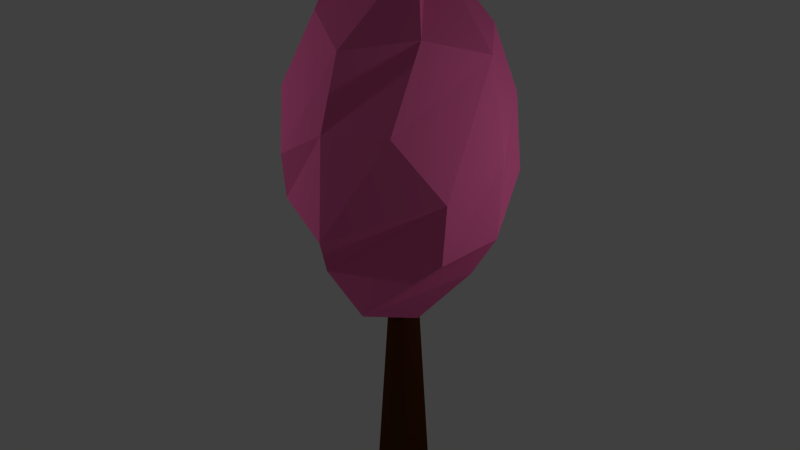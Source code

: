 # Source: Tree_2_C.blend  (saved by Blender 2.77.0; exported with 4.5.12 LTS)
import bpy
from mathutils import Matrix  # noqa: F401  (used for matrix-valued properties, if any)

bpy.ops.wm.read_factory_settings(use_empty=True)
scene = bpy.context.scene
scene.name = 'Scene'

# ---- collections
col_collection_1 = bpy.data.collections.new('Collection 1'); scene.collection.children.link(col_collection_1)

# ---- materials (node trees are filled in below, after node groups)
mat_tronc = bpy.data.materials.new('Tronc')
mat_tronc.alpha_threshold = 0.0
mat_tronc.use_transparent_shadow = False
mat_tronc.diffuse_color = (0.07036, 0.02122, 0.004777, 1.0)
mat_tronc.roughness = 0.5
mat_feuilles_pink = bpy.data.materials.new(' Feuilles_pink')
mat_feuilles_pink.alpha_threshold = 0.0
mat_feuilles_pink.use_transparent_shadow = False
mat_feuilles_pink.diffuse_color = (0.9131, 0.1529, 0.4072, 1.0)
mat_feuilles_pink.roughness = 0.5

# ---- material node trees

# ---- world
world_world = bpy.data.worlds.new('World'); scene.world = world_world
world_world.color = (0.05088, 0.05088, 0.05088)
world_world.use_sun_shadow = False
world_world.sun_shadow_jitter_overblur = 0.0
world_world.cycles.sampling_method = 'NONE'
world_world.cycles.sample_map_resolution = 256

# ---- lights
light_lamp_001 = bpy.data.lights.new('Lamp.001', 'POINT')
light_lamp_001.transmission_factor = 0.0
light_lamp_001.cutoff_distance = 30.0
light_lamp_001.energy = 100.0
light_lamp_001.shadow_buffer_clip_start = 1.001
light_lamp_001.shadow_soft_size = 0.1
light_lamp_001.shadow_maximum_resolution = 0.006
light_lamp_001.use_absolute_resolution = True
light_lamp_001.cycles.use_multiple_importance_sampling = False
light_lamp = bpy.data.lights.new('Lamp', 'POINT')
light_lamp.transmission_factor = 0.0
light_lamp.cutoff_distance = 30.0
light_lamp.energy = 100.0
light_lamp.shadow_buffer_clip_start = 1.001
light_lamp.shadow_soft_size = 0.1
light_lamp.shadow_maximum_resolution = 0.006
light_lamp.use_absolute_resolution = True
light_lamp.cycles.use_multiple_importance_sampling = False

# ---- meshes
me_cylinder = bpy.data.meshes.new('Cylinder')
me_cylinder.from_pydata([(-6.057e-09, 0.7657, -1.022), (9.838e-10, 0.5075, 0.6827), (0.6035, 0.5414, -1.022), (0.239, 0.3589, 0.6827), (0.8535, -2.959e-08, -1.022), (0.338, -1.599e-08, 0.6827), (0.6035, -0.5414, -1.022), (0.239, -0.3589, 0.6827), (-8.068e-08, -0.7657, -1.022), (-2.857e-08, -0.5075, 0.6827), (-0.6035, -0.5414, -1.022), (-0.239, -0.3589, 0.6827), (-0.8535, 1.301e-08, -1.022), (-0.338, 1.224e-08, 0.6827), (-0.6035, 0.5414, -1.022), (-0.239, 0.3589, 0.6827), (0.932, -0.516, 0.5302), (2.613, 1.901, 1.654), (2.6, -1.683, 1.239), (-2.453, -0.3781, 0.7503), (-1.654, 2.068, 1.032), (-0.6122, 3.218, 1.525), (1.64, 1.801, 2.679), (1.775, -2.823, 2.192), (-1.664, -3.199, 1.881), (-3.193, -0.0002095, 2.281), (-1.84, 1.57, 2.734), (0.9829, -0.7233, 3.26), (0.2637, -2.205, 0.671), (2.524, -0.2005, 1.025), (3.078, 0.1467, 1.309), (1.19, 3.027, 1.558), (1.545, 1.681, 0.9496), (-0.8826, -0.5186, 0.5167), (-0.5421, -2.756, 1.027), (0.2727, 1.27, 0.549), (-1.717, 1.351, 0.6784), (-0.04239, 2.89, 1.111), (0.4392, 3.142, 2.232), (-1.582, 2.921, 2.157), (3.143, 0.2363, 1.89), (2.244, 2.116, 2.2), (-0.09035, -3.512, 1.364), (2.792, -1.78, 1.715), (-3.153, -0.958, 1.518), (-1.986, -2.738, 1.485), (-3.048, 1.539, 1.82), (-3.145, 1.148, 1.645), (-0.09652, 2.019, 2.806), (2.658, 0.2465, 2.599), (0.08802, -3.519, 2.159), (-2.832, -1.859, 2.212), (-2.696, -0.1099, 2.684), (0.04733, 0.9191, 3.242), (-0.8051, -1.05, 3.391), (1.776, -1.599, 2.761), (0.1692, -2.914, 2.685), (-1.533, -1.819, 2.813)], [], [(0, 1, 3, 2), (2, 3, 5, 4), (4, 5, 7, 6), (6, 7, 9, 8), (8, 9, 11, 10), (10, 11, 13, 12), (3, 1, 15, 13, 11, 9, 7, 5), (14, 15, 1, 0), (12, 13, 15, 14), (0, 2, 4, 6, 8, 10, 12, 14), (16, 29, 28), (17, 29, 31), (16, 28, 33), (16, 33, 35), (16, 35, 32), (17, 31, 38), (18, 30, 40), (19, 34, 42), (20, 36, 44), (21, 37, 46), (17, 38, 41), (18, 40, 43), (19, 42, 45), (20, 44, 47), (21, 46, 39), (22, 48, 53), (23, 49, 55), (24, 50, 56), (25, 51, 57), (26, 52, 54), (54, 57, 27), (54, 52, 57), (52, 25, 57), (57, 56, 27), (57, 51, 56), (51, 24, 56), (56, 55, 27), (56, 50, 55), (50, 23, 55), (55, 53, 27), (55, 49, 53), (49, 22, 53), (53, 54, 27), (53, 48, 54), (48, 26, 54), (39, 52, 26), (39, 46, 52), (46, 25, 52), (47, 51, 25), (47, 44, 51), (44, 24, 51), (45, 50, 24), (45, 42, 50), (42, 23, 50), (43, 49, 23), (43, 40, 49), (40, 22, 49), (41, 48, 22), (41, 38, 48), (38, 26, 48), (46, 47, 25), (46, 37, 47), (37, 20, 47), (44, 45, 24), (44, 36, 45), (36, 19, 45), (42, 43, 23), (42, 34, 43), (34, 18, 43), (40, 41, 22), (40, 30, 41), (30, 17, 41), (38, 39, 26), (38, 31, 39), (31, 21, 39), (32, 37, 21), (32, 35, 37), (35, 20, 37), (35, 36, 20), (35, 33, 36), (33, 19, 36), (33, 34, 19), (33, 28, 34), (28, 18, 34), (31, 32, 21), (31, 29, 32), (29, 16, 32), (28, 30, 18), (28, 29, 30), (29, 17, 30)])
me_cylinder.polygons.foreach_set('material_index', [0, 0, 0, 0, 0, 0, 0, 0, 0, 0, 1, 1, 1, 1, 1, 1, 1, 1, 1, 1, 1, 1, 1, 1, 1, 1, 1, 1, 1, 1, 1, 1, 1, 1, 1, 1, 1, 1, 1, 1, 1, 1, 1, 1, 1, 1, 1, 1, 1, 1, 1, 1, 1, 1, 1, 1, 1, 1, 1, 1, 1, 1, 1, 1, 1, 1, 1, 1, 1, 1, 1, 1, 1, 1, 1, 1, 1, 1, 1, 1, 1, 1, 1, 1, 1, 1, 1, 1, 1, 1])
me_cylinder.materials.append(mat_tronc)
me_cylinder.materials.append(mat_feuilles_pink)
me_cylinder.use_remesh_preserve_volume = False
me_cylinder.use_remesh_preserve_attributes = False
me_cylinder.use_mirror_vertex_groups = False
me_cylinder.update()

# ---- objects
ob_lamp_001 = bpy.data.objects.new('Lamp.001', light_lamp_001)
ob_tree02pink = bpy.data.objects.new('Tree02Pink', me_cylinder)
ob_lamp = bpy.data.objects.new('Lamp', light_lamp)

# ---- transforms, parenting, visibility, modifiers, constraints
ob_lamp_001.location = (-4.529, -4.409, 5.904)
ob_lamp_001.rotation_euler = (0.6503, 0.05522, 1.866)
ob_lamp_001.lock_rotations_4d = False
ob_lamp_001.empty_display_type = 'ARROWS'
ob_lamp_001.color = (0.0, 0.0, 0.0, 0.0)
ob_lamp_001.lineart.crease_threshold = 0.0
ob_tree02pink.location = (0.0, 0.0, 1.796)
ob_tree02pink.scale = (0.473, 0.4476, 1.822)
ob_tree02pink.lineart.crease_threshold = 0.0
ob_lamp.location = (5.127, 1.005, 5.904)
ob_lamp.rotation_euler = (0.6503, 0.05522, 1.866)
ob_lamp.lock_rotations_4d = False
ob_lamp.empty_display_type = 'ARROWS'
ob_lamp.color = (0.0, 0.0, 0.0, 0.0)
ob_lamp.lineart.crease_threshold = 0.0

# ---- collection membership
col_collection_1.objects.link(ob_lamp_001)
col_collection_1.objects.link(ob_tree02pink)
col_collection_1.objects.link(ob_lamp)

# ---- scene / render settings (as saved in the file)
scene.frame_start = 1; scene.frame_end = 250; scene.frame_set(1)
scene.render.engine = 'BLENDER_EEVEE_NEXT'
scene.render.resolution_percentage = 50
scene.render.dither_intensity = 0.0
scene.cycles.use_denoising = False
scene.cycles.samples = 10
scene.cycles.sampling_pattern = 'TABULATED_SOBOL'
scene.cycles.light_sampling_threshold = 0.0
scene.cycles.use_adaptive_sampling = False
scene.cycles.use_light_tree = False
scene.cycles.blur_glossy = 0.0
scene.cycles.pixel_filter_type = 'GAUSSIAN'
scene.cycles.sample_clamp_indirect = 0.0
scene.view_settings.view_transform = 'Standard'
bpy.context.view_layer.update()

# ---- added for rendering (the .blend has no active camera): camera
cam_auto = bpy.data.cameras.new('AutoCamera')
cam_auto.lens = 50.0
cam_auto.sensor_width = 36.0
cam_auto.clip_end = 1000.0
ob_auto_camera = bpy.data.objects.new('AutoCamera', cam_auto)
scene.collection.objects.link(ob_auto_camera)
ob_auto_camera.location = (8.40357, -10.1658, 10.6862)
ob_auto_camera.rotation_euler = (1.09748, -7.21219e-08, 0.694738)
scene.camera = ob_auto_camera
bpy.context.view_layer.update()
